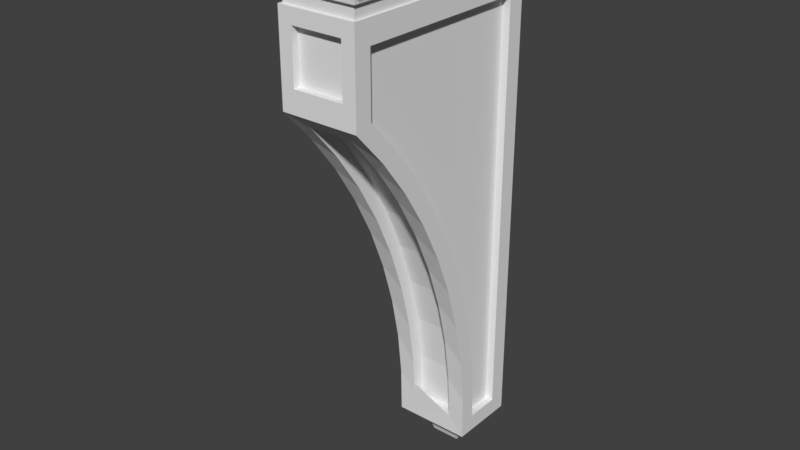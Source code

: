 # Source: OWP_8700.blend  (saved by Blender 2.78.0; exported with 4.5.12 LTS)
import bpy
from mathutils import Matrix  # noqa: F401  (used for matrix-valued properties, if any)

bpy.ops.wm.read_factory_settings(use_empty=True)
scene = bpy.context.scene
scene.name = 'Scene'

# ---- collections
col_collection_1 = bpy.data.collections.new('Collection 1'); scene.collection.children.link(col_collection_1)

# ---- world
world_world = bpy.data.worlds.new('World'); scene.world = world_world
world_world.color = (0.05088, 0.05088, 0.05088)
world_world.use_sun_shadow = False
world_world.sun_shadow_jitter_overblur = 0.0
world_world.cycles.sampling_method = 'MANUAL'

# ---- meshes
me_owp_8700_3dsolid = bpy.data.meshes.new('OWP 8700 3dsolid')
me_owp_8700_3dsolid.from_pydata([(-0.5625, -5.197, -4.077), (-0.5625, -4.939, -3.891), (0.5625, -5.197, -4.077), (0.5625, -4.939, -3.891), (0.5625, -1.407, -12.78), (0.5625, -1.722, -12.78), (0.5625, -1.459, -11.56), (0.5625, -1.969, -10.4), (0.5625, -1.629, -10.35), (0.5625, -1.79, -11.59), (0.5625, -1.913, -9.155), (0.5625, -2.648, -8.107), (0.5625, -2.31, -7.995), (0.5625, -2.255, -9.239), (0.5625, -2.817, -6.879), (0.5625, -3.736, -5.974), (0.5625, -3.428, -5.817), (0.5625, -3.143, -7.015), (0.5625, -4.137, -4.818), (0.5625, -4.423, -4.992), (-0.5625, -4.137, -4.818), (-0.5625, -2.817, -6.879), (-0.5625, -3.428, -5.817), (-0.5625, -1.913, -9.155), (-0.5625, -2.31, -7.995), (-0.5625, -1.459, -11.56), (-0.5625, -1.629, -10.35), (-0.5625, -1.407, -12.78), (-0.5625, -1.722, -12.78), (-0.5625, -4.423, -4.992), (-0.5625, -3.143, -7.015), (-0.5625, -3.736, -5.974), (-0.5625, -2.255, -9.239), (-0.5625, -2.648, -8.107), (-0.5625, -1.79, -11.59), (-0.5625, -1.969, -10.4), (-0.6562, -5.512, -1.875), (-0.6562, -5.512, -3.188), (-0.6562, -5.324, -1.875), (-0.6562, -5.324, -3.188), (0.6562, -5.512, -1.875), (0.6562, -5.324, -1.875), (0.6562, -5.512, -3.188), (0.6562, -5.324, -3.188), (1.024, -4.768e-07, -1.17), (1.026, -4.768e-07, -1.089), (1.024, -5.524, -1.17), (1.039, -4.768e-07, -1.008), (1.031, -5.531, -1.048), (1.062, -4.768e-07, -0.9295), (1.062, -5.562, -0.9295), (1.025, -5.525, -1.109), (1.012, -5.512, -1.188), (1.012, -4.768e-07, -1.188), (1.016, -5.516, -1.184), (1.021, -4.768e-07, -1.177), (1.019, -5.519, -1.18), (1.017, -4.768e-07, -1.183), (1.022, -5.522, -1.175), (0.9375, -4.768e-07, -1.188), (0.9375, -5.438, -1.188), (0.9375, -4.768e-07, -1.5), (0.9375, -5.438, -1.5), (-0.9375, -4.768e-07, -1.5), (-0.9375, -5.438, -1.5), (-0.9375, -4.768e-07, -1.188), (-0.9375, -5.438, -1.188), (-1.012, -5.512, -1.188), (-1.012, -4.768e-07, -1.188), (-1.024, -5.524, -1.17), (-1.022, -5.522, -1.175), (-1.016, -5.516, -1.184), (-1.019, -5.519, -1.18), (-1.062, -5.562, -0.9295), (-1.031, -5.531, -1.048), (-1.025, -5.525, -1.109), (-1.5, -6.0, -0.5), (-1.359, -5.859, -0.5704), (1.5, -6.0, -0.5), (-1.236, -5.736, -0.6684), (1.236, -5.736, -0.6684), (-1.135, -5.635, -0.7899), (1.135, -5.635, -0.7899), (1.359, -5.859, -0.5704), (1.135, -4.768e-07, -0.7899), (1.359, -4.768e-07, -0.5704), (1.236, -4.768e-07, -0.6684), (1.5, -4.768e-07, -0.5), (-1.5, -4.768e-07, -0.5), (-1.236, -4.768e-07, -0.6684), (-1.359, -4.768e-07, -0.5704), (-1.062, -4.768e-07, -0.9295), (-1.135, -4.768e-07, -0.7899), (-1.024, -4.768e-07, -1.17), (-1.017, -4.768e-07, -1.183), (-1.021, -4.768e-07, -1.177), (-1.039, -4.768e-07, -1.008), (-1.026, -4.768e-07, -1.089), (-1.5, -6.0, 0.0), (1.5, -6.0, 0.0), (-1.5, -4.768e-07, 0.0), (1.5, -4.768e-07, 0.0), (1.0, -4.768e-07, -1.5), (1.0, -5.512, -1.5), (-1.0, -4.768e-07, -1.5), (-1.0, -5.512, -1.5), (-0.8752, -4.768e-07, -13.25), (-0.8752, -1.6, -13.25), (-1.0, -4.768e-07, -13.25), (-1.0, -1.725, -13.25), (0.8752, -4.768e-07, -13.25), (1.0, -4.768e-07, -13.25), (0.8752, -1.6, -13.25), (1.0, -1.725, -13.25), (1.0, -0.4375, -2.062), (0.7953, -0.4375, -2.062), (1.0, -0.4375, -12.81), (0.7953, -0.4375, -12.81), (1.0, -1.319, -12.81), (0.7953, -1.319, -12.81), (1.0, -5.074, -3.613), (1.0, -4.314, -4.452), (0.7953, -5.074, -3.613), (0.7953, -4.314, -4.452), (1.0, -3.027, -6.313), (0.7953, -3.63, -5.355), (1.0, -3.63, -5.355), (0.7953, -3.027, -6.313), (1.0, -2.081, -8.369), (0.7953, -2.509, -7.32), (1.0, -2.509, -7.32), (0.7953, -2.081, -8.369), (1.0, -1.507, -10.56), (0.7953, -1.746, -9.451), (1.0, -1.746, -9.451), (0.7953, -1.507, -10.56), (0.7953, -1.364, -11.68), (1.0, -1.364, -11.68), (1.0, -5.074, -2.062), (0.7953, -5.074, -2.062), (-1.0, -0.4375, -2.062), (-0.7953, -0.4375, -2.062), (-1.0, -5.074, -2.062), (-0.7953, -5.074, -2.062), (-1.0, -5.074, -3.613), (-0.7953, -5.074, -3.613), (-1.0, -1.319, -12.81), (-1.0, -1.364, -11.68), (-0.7953, -1.319, -12.81), (-0.7953, -1.364, -11.68), (-1.0, -1.746, -9.451), (-0.7953, -1.507, -10.56), (-1.0, -1.507, -10.56), (-0.7953, -1.746, -9.451), (-1.0, -2.509, -7.32), (-0.7953, -2.081, -8.369), (-1.0, -2.081, -8.369), (-0.7953, -2.509, -7.32), (-1.0, -3.63, -5.355), (-0.7953, -3.027, -6.313), (-1.0, -3.027, -6.313), (-0.7953, -3.63, -5.355), (-0.7953, -4.314, -4.452), (-1.0, -4.314, -4.452), (-1.0, -0.4375, -12.81), (-0.7953, -0.4375, -12.81), (1.0, -5.512, -3.75), (-1.0, -5.512, -3.75), (-1.0, -1.749, -12.08), (-1.0, -1.877, -10.92), (-1.0, -2.109, -9.778), (-1.0, -2.442, -8.659), (-1.0, -2.874, -7.575), (-1.0, -3.402, -6.534), (-1.0, -4.021, -5.544), (-1.0, -4.726, -4.613), (1.0, -4.726, -4.613), (1.0, -4.021, -5.544), (1.0, -3.402, -6.534), (1.0, -2.874, -7.575), (1.0, -2.442, -8.659), (1.0, -2.109, -9.778), (1.0, -1.877, -10.92), (1.0, -1.749, -12.08), (0.3752, -1.1, -14.0), (0.3752, -4.768e-07, -14.0), (0.4268, -1.152, -13.83), (0.5585, -4.768e-07, -13.56), (0.4992, -1.224, -13.67), (0.4486, -4.768e-07, -13.77), (0.5913, -1.316, -13.51), (0.7017, -1.427, -13.38), (0.7017, -4.768e-07, -13.38), (-0.8752, -4.768e-07, -13.38), (-0.8752, -1.6, -13.38), (0.8752, -4.768e-07, -13.38), (0.8752, -1.6, -13.38), (-0.7017, -1.427, -13.38), (-0.7017, -4.768e-07, -13.38), (-0.3752, -1.1, -14.0), (-0.4992, -1.224, -13.67), (-0.5913, -1.316, -13.51), (-0.4268, -1.152, -13.83), (-0.4486, -4.768e-07, -13.77), (-0.5585, -4.768e-07, -13.56), (-0.3752, -4.768e-07, -14.0)], [], [(0, 1, 2), (1, 3, 2), (4, 5, 6), (7, 8, 9), (8, 7, 10), (11, 12, 13), (12, 11, 14), (15, 16, 17), (16, 15, 18), (2, 3, 19), (3, 18, 19), (19, 18, 15), (16, 14, 17), (17, 14, 11), (12, 10, 13), (13, 10, 7), (8, 6, 9), (9, 6, 5), (1, 20, 3), (3, 20, 18), (21, 16, 22), (16, 21, 14), (23, 12, 24), (12, 23, 10), (25, 8, 26), (8, 25, 6), (4, 6, 27), (27, 6, 25), (8, 10, 26), (26, 10, 23), (12, 14, 24), (24, 14, 21), (16, 18, 22), (22, 18, 20), (5, 4, 28), (4, 27, 28), (0, 29, 1), (1, 29, 20), (30, 22, 31), (22, 30, 21), (32, 24, 33), (24, 32, 23), (34, 26, 35), (26, 34, 25), (27, 25, 28), (28, 25, 34), (26, 23, 35), (35, 23, 32), (24, 21, 33), (33, 21, 30), (22, 20, 31), (31, 20, 29), (36, 37, 38), (37, 39, 38), (36, 38, 40), (38, 41, 40), (42, 40, 43), (40, 41, 43), (42, 43, 37), (43, 39, 37), (43, 41, 39), (41, 38, 39), (44, 45, 46), (47, 48, 45), (49, 50, 47), (50, 48, 47), (48, 51, 45), (51, 46, 45), (52, 53, 54), (55, 56, 57), (56, 55, 58), (46, 58, 44), (44, 58, 55), (56, 54, 57), (57, 54, 53), (59, 60, 61), (60, 62, 61), (63, 64, 65), (64, 66, 65), (59, 53, 60), (53, 52, 60), (60, 52, 66), (52, 67, 66), (65, 66, 68), (66, 67, 68), (46, 69, 58), (69, 70, 58), (71, 56, 72), (67, 52, 71), (52, 54, 71), (54, 56, 71), (56, 58, 72), (58, 70, 72), (73, 74, 50), (75, 51, 74), (75, 69, 51), (69, 46, 51), (51, 48, 74), (48, 50, 74), (76, 77, 78), (79, 80, 77), (79, 81, 80), (80, 81, 82), (50, 82, 73), (73, 82, 81), (80, 83, 77), (83, 78, 77), (64, 62, 66), (62, 60, 66), (49, 84, 50), (50, 84, 82), (85, 80, 86), (80, 85, 83), (78, 83, 87), (87, 83, 85), (80, 82, 86), (86, 82, 84), (76, 88, 77), (89, 79, 90), (79, 89, 81), (91, 73, 92), (73, 81, 92), (92, 81, 89), (79, 77, 90), (77, 88, 90), (69, 93, 70), (94, 72, 95), (72, 94, 71), (67, 71, 68), (68, 71, 94), (72, 70, 95), (95, 70, 93), (91, 96, 73), (73, 96, 74), (93, 75, 97), (93, 69, 75), (75, 74, 97), (97, 74, 96), (76, 78, 98), (78, 99, 98), (98, 99, 100), (99, 101, 100), (88, 76, 100), (76, 98, 100), (78, 87, 99), (87, 101, 99), (61, 62, 102), (102, 62, 103), (63, 104, 64), (104, 105, 64), (105, 103, 64), (64, 103, 62), (106, 107, 108), (108, 107, 109), (110, 111, 112), (111, 113, 112), (113, 109, 112), (112, 109, 107), (114, 115, 116), (115, 117, 116), (116, 117, 118), (117, 119, 118), (120, 121, 122), (122, 121, 123), (124, 125, 126), (125, 124, 127), (128, 129, 130), (129, 128, 131), (132, 133, 134), (133, 132, 135), (118, 136, 137), (118, 119, 136), (136, 135, 137), (137, 135, 132), (133, 131, 134), (134, 131, 128), (129, 127, 130), (130, 127, 124), (125, 123, 126), (126, 123, 121), (138, 139, 114), (139, 115, 114), (120, 122, 138), (122, 139, 138), (122, 123, 139), (139, 123, 115), (123, 125, 115), (125, 127, 115), (127, 129, 115), (129, 131, 115), (131, 133, 115), (136, 117, 135), (136, 119, 117), (117, 115, 135), (135, 115, 133), (140, 141, 142), (141, 143, 142), (142, 143, 144), (143, 145, 144), (146, 147, 148), (148, 147, 149), (150, 151, 152), (151, 150, 153), (154, 155, 156), (155, 154, 157), (158, 159, 160), (159, 158, 161), (144, 162, 163), (144, 145, 162), (162, 161, 163), (163, 161, 158), (159, 157, 160), (160, 157, 154), (155, 153, 156), (156, 153, 150), (151, 149, 152), (152, 149, 147), (146, 148, 164), (148, 165, 164), (164, 165, 140), (165, 141, 140), (145, 143, 162), (143, 141, 162), (165, 151, 141), (148, 149, 165), (149, 151, 165), (151, 153, 141), (153, 155, 141), (155, 157, 141), (157, 159, 141), (159, 161, 141), (161, 162, 141), (36, 105, 37), (36, 40, 105), (105, 40, 103), (37, 166, 42), (105, 167, 37), (167, 166, 37), (166, 103, 42), (42, 103, 40), (28, 168, 5), (28, 34, 168), (168, 34, 169), (32, 170, 35), (170, 32, 171), (30, 172, 33), (172, 30, 173), (29, 174, 31), (174, 29, 175), (2, 166, 0), (166, 2, 176), (15, 177, 19), (177, 15, 178), (11, 179, 17), (179, 11, 180), (7, 181, 13), (181, 7, 182), (5, 183, 9), (166, 167, 0), (174, 173, 31), (31, 173, 30), (172, 171, 33), (33, 171, 32), (170, 169, 35), (35, 169, 34), (168, 109, 5), (109, 113, 5), (113, 183, 5), (183, 182, 9), (9, 182, 7), (181, 180, 13), (13, 180, 11), (179, 178, 17), (17, 178, 15), (177, 176, 19), (19, 176, 2), (29, 0, 175), (175, 0, 167), (163, 175, 144), (175, 163, 174), (160, 173, 158), (173, 160, 172), (156, 171, 154), (171, 156, 170), (152, 169, 150), (152, 147, 169), (169, 147, 168), (164, 109, 146), (109, 164, 108), (142, 104, 140), (144, 167, 142), (109, 168, 146), (146, 168, 147), (169, 170, 150), (150, 170, 156), (171, 172, 154), (154, 172, 160), (173, 174, 158), (158, 174, 163), (175, 167, 144), (167, 105, 142), (105, 104, 142), (104, 108, 140), (140, 108, 164), (137, 183, 118), (183, 137, 182), (137, 132, 182), (128, 181, 134), (181, 128, 180), (124, 179, 130), (179, 124, 178), (121, 177, 126), (177, 121, 176), (138, 166, 120), (166, 138, 103), (116, 111, 114), (111, 116, 113), (166, 176, 120), (120, 176, 121), (177, 178, 126), (126, 178, 124), (179, 180, 130), (130, 180, 128), (181, 182, 134), (183, 113, 118), (118, 113, 116), (111, 102, 114), (102, 103, 114), (114, 103, 138), (182, 132, 134), (184, 185, 186), (187, 188, 189), (188, 187, 190), (191, 190, 192), (192, 190, 187), (188, 186, 189), (189, 186, 185), (193, 194, 106), (194, 107, 106), (110, 112, 195), (112, 196, 195), (192, 195, 191), (195, 196, 191), (191, 196, 197), (196, 194, 197), (198, 197, 193), (197, 194, 193), (184, 186, 199), (188, 200, 186), (188, 190, 200), (191, 197, 190), (197, 201, 190), (201, 200, 190), (200, 202, 186), (202, 199, 186), (112, 107, 196), (107, 194, 196), (197, 198, 201), (203, 200, 204), (200, 203, 202), (199, 202, 205), (205, 202, 203), (200, 201, 204), (201, 198, 204), (184, 199, 185), (199, 205, 185), (187, 61, 192), (189, 203, 187), (185, 205, 189), (205, 203, 189), (203, 204, 187), (198, 63, 204), (193, 106, 198), (198, 106, 63), (104, 63, 108), (65, 59, 63), (68, 97, 65), (68, 94, 97), (94, 95, 97), (95, 93, 97), (97, 96, 65), (96, 91, 65), (92, 84, 91), (89, 100, 92), (89, 90, 100), (90, 88, 100), (100, 101, 92), (87, 85, 101), (85, 86, 101), (86, 84, 101), (84, 49, 91), (47, 59, 49), (47, 45, 59), (44, 55, 45), (55, 57, 45), (57, 53, 45), (53, 59, 45), (59, 61, 63), (102, 111, 61), (111, 110, 61), (195, 192, 110), (187, 204, 61), (61, 204, 63), (91, 49, 65), (110, 192, 61), (108, 63, 106), (65, 49, 59), (84, 92, 101)])
_uv = me_owp_8700_3dsolid.uv_layers.new(name='UVMap')
_uv.uv.foreach_set('vector', [0.1423, 0.7477, 0.1531, 0.7477, 0.1423, 0.7965, 0.1531, 0.7477, 0.1531, 0.7965, 0.1423, 0.7965, 0.728, 0.4653, 0.7405, 0.4704, 0.7106, 0.5153, 0.7125, 0.57, 0.698, 0.5668, 0.7242, 0.5195, 0.698, 0.5668, 0.7125, 0.57, 0.6904, 0.6193, 0.703, 0.6733, 0.6878, 0.6723, 0.7054, 0.6214, 0.6878, 0.6723, 0.703, 0.6733, 0.6902, 0.7253, 0.7125, 0.7765, 0.6977, 0.7779, 0.7054, 0.7251, 0.6977, 0.7779, 0.7125, 0.7765, 0.7101, 0.8294, 0.7405, 0.8763, 0.7273, 0.8796, 0.7242, 0.827, 0.7273, 0.8796, 0.7101, 0.8294, 0.7242, 0.827, 0.7242, 0.827, 0.7101, 0.8294, 0.7125, 0.7765, 0.6977, 0.7779, 0.6902, 0.7253, 0.7054, 0.7251, 0.7054, 0.7251, 0.6902, 0.7253, 0.703, 0.6733, 0.6878, 0.6723, 0.6904, 0.6193, 0.7054, 0.6214, 0.7054, 0.6214, 0.6904, 0.6193, 0.7125, 0.57, 0.698, 0.5668, 0.7106, 0.5153, 0.7242, 0.5195, 0.7242, 0.5195, 0.7106, 0.5153, 0.7405, 0.4704, 0.7933, 0.8774, 0.7933, 0.8296, 0.8416, 0.8774, 0.8416, 0.8774, 0.7933, 0.8296, 0.8416, 0.8297, 0.7933, 0.7286, 0.8416, 0.7799, 0.7933, 0.7799, 0.8416, 0.7799, 0.7933, 0.7286, 0.8416, 0.7286, 0.7933, 0.6231, 0.8416, 0.6762, 0.7933, 0.6762, 0.8416, 0.6762, 0.7933, 0.6231, 0.8416, 0.6231, 0.7933, 0.5172, 0.8416, 0.57, 0.7933, 0.57, 0.8416, 0.57, 0.7933, 0.5172, 0.8416, 0.5172, 0.8416, 0.4653, 0.8416, 0.5172, 0.7933, 0.4653, 0.7933, 0.4653, 0.8416, 0.5172, 0.7933, 0.5172, 0.8416, 0.57, 0.8416, 0.6231, 0.7933, 0.57, 0.7933, 0.57, 0.8416, 0.6231, 0.7933, 0.6231, 0.8416, 0.6762, 0.8416, 0.7286, 0.7933, 0.6762, 0.7933, 0.6762, 0.8416, 0.7286, 0.7933, 0.7286, 0.8416, 0.7799, 0.8416, 0.8297, 0.7933, 0.7799, 0.7933, 0.7799, 0.8416, 0.8297, 0.7933, 0.8296, 0.1423, 0.7965, 0.1288, 0.7965, 0.1423, 0.7477, 0.1288, 0.7965, 0.1288, 0.7477, 0.1423, 0.7477, 0.7933, 0.4686, 0.777, 0.5178, 0.78, 0.4653, 0.78, 0.4653, 0.777, 0.5178, 0.7628, 0.5154, 0.7581, 0.6198, 0.7504, 0.567, 0.7652, 0.5684, 0.7504, 0.567, 0.7581, 0.6198, 0.743, 0.6196, 0.7581, 0.7235, 0.7405, 0.6726, 0.7558, 0.6716, 0.7405, 0.6726, 0.7581, 0.7235, 0.7431, 0.7256, 0.777, 0.8253, 0.7508, 0.778, 0.7652, 0.7748, 0.7508, 0.778, 0.777, 0.8253, 0.7633, 0.8295, 0.7807, 0.8796, 0.7633, 0.8295, 0.7933, 0.8745, 0.7933, 0.8745, 0.7633, 0.8295, 0.777, 0.8253, 0.7508, 0.778, 0.7431, 0.7256, 0.7652, 0.7748, 0.7652, 0.7748, 0.7431, 0.7256, 0.7581, 0.7235, 0.7405, 0.6726, 0.743, 0.6196, 0.7558, 0.6716, 0.7558, 0.6716, 0.743, 0.6196, 0.7581, 0.6198, 0.7504, 0.567, 0.7628, 0.5154, 0.7652, 0.5684, 0.7652, 0.5684, 0.7628, 0.5154, 0.777, 0.5178, 0.1773, 0.8045, 0.1773, 0.7477, 0.1853, 0.8045, 0.1773, 0.7477, 0.1853, 0.7477, 0.1853, 0.8045, 0.1612, 0.7477, 0.1692, 0.7477, 0.1612, 0.8047, 0.1692, 0.7477, 0.1692, 0.8047, 0.1612, 0.8047, 0.1773, 0.7477, 0.1773, 0.8045, 0.1692, 0.7477, 0.1773, 0.8045, 0.1692, 0.8045, 0.1692, 0.7477, 0.1612, 0.8047, 0.1531, 0.8047, 0.1612, 0.7477, 0.1531, 0.8047, 0.1531, 0.7477, 0.1612, 0.7477, 0.6135, 0.7826, 0.559, 0.7826, 0.6135, 0.7256, 0.559, 0.7826, 0.559, 0.7256, 0.6135, 0.7256, 0.3993, 0.5086, 0.4028, 0.5086, 0.3993, 0.7482, 0.4063, 0.5086, 0.4045, 0.7485, 0.4028, 0.5086, 0.4097, 0.5086, 0.4097, 0.7498, 0.4063, 0.5086, 0.4097, 0.7498, 0.4045, 0.7485, 0.4063, 0.5086, 0.4045, 0.7485, 0.4019, 0.7482, 0.4028, 0.5086, 0.4019, 0.7482, 0.3993, 0.7482, 0.4028, 0.5086, 0.129, 0.5088, 0.129, 0.7477, 0.1288, 0.5086, 0.399, 0.5086, 0.3988, 0.748, 0.3987, 0.5086, 0.3988, 0.748, 0.399, 0.5086, 0.399, 0.7481, 0.3993, 0.7482, 0.399, 0.7481, 0.3993, 0.5086, 0.3993, 0.5086, 0.399, 0.7481, 0.399, 0.5086, 0.3988, 0.748, 0.3987, 0.7478, 0.3987, 0.5086, 0.1288, 0.7477, 0.1288, 0.5086, 0.129, 0.7477, 0.8712, 0.8394, 0.8712, 0.6035, 0.8846, 0.8394, 0.8712, 0.6035, 0.8846, 0.6035, 0.8846, 0.8394, 0.3314, 0.9071, 0.3314, 0.6712, 0.3447, 0.9071, 0.3314, 0.6712, 0.3447, 0.6712, 0.3447, 0.9071, 0.1322, 0.7477, 0.129, 0.7477, 0.1322, 0.512, 0.129, 0.7477, 0.129, 0.5088, 0.1322, 0.512, 0.1322, 0.512, 0.129, 0.5088, 0.2127, 0.512, 0.129, 0.5088, 0.2159, 0.5088, 0.2127, 0.512, 0.2127, 0.7477, 0.2127, 0.512, 0.2159, 0.7477, 0.2127, 0.512, 0.2159, 0.5088, 0.2159, 0.7477, 0.3028, 0.6858, 0.3028, 0.7746, 0.3026, 0.6859, 0.3028, 0.7746, 0.3026, 0.7745, 0.3026, 0.6859, 0.3021, 0.7742, 0.3023, 0.686, 0.3023, 0.7744, 0.3019, 0.7741, 0.3019, 0.6863, 0.3021, 0.7742, 0.3019, 0.6863, 0.3021, 0.6861, 0.3021, 0.7742, 0.3021, 0.6861, 0.3023, 0.686, 0.3021, 0.7742, 0.3023, 0.686, 0.3026, 0.6859, 0.3023, 0.7744, 0.3026, 0.6859, 0.3026, 0.7745, 0.3023, 0.7744, 0.3132, 0.7763, 0.3079, 0.7749, 0.3132, 0.6841, 0.3053, 0.7746, 0.3053, 0.6857, 0.3079, 0.7749, 0.3053, 0.7746, 0.3028, 0.7746, 0.3053, 0.6857, 0.3028, 0.7746, 0.3028, 0.6858, 0.3053, 0.6857, 0.3053, 0.6857, 0.3079, 0.6855, 0.3079, 0.7749, 0.3079, 0.6855, 0.3132, 0.6841, 0.3079, 0.7749, 0.6878, 0.4653, 0.6818, 0.4715, 0.559, 0.4653, 0.3259, 0.7838, 0.3259, 0.6766, 0.3314, 0.7891, 0.3259, 0.7838, 0.3198, 0.7794, 0.3259, 0.6766, 0.3259, 0.6766, 0.3198, 0.7794, 0.3198, 0.681, 0.3132, 0.6841, 0.3198, 0.681, 0.3132, 0.7763, 0.3132, 0.7763, 0.3198, 0.681, 0.3198, 0.7794, 0.3259, 0.6766, 0.3314, 0.6712, 0.3314, 0.7891, 0.5651, 0.4715, 0.559, 0.4653, 0.6818, 0.4715, 0.6837, 0.7256, 0.6837, 0.807, 0.6707, 0.7256, 0.6837, 0.807, 0.6707, 0.807, 0.6707, 0.7256, 0.4097, 0.5086, 0.4159, 0.5086, 0.4097, 0.7498, 0.4097, 0.7498, 0.4159, 0.5086, 0.4159, 0.753, 0.5651, 0.7255, 0.5704, 0.477, 0.5704, 0.7256, 0.5704, 0.477, 0.5651, 0.7255, 0.5651, 0.4715, 0.559, 0.4653, 0.5651, 0.4715, 0.559, 0.7254, 0.559, 0.7254, 0.5651, 0.4715, 0.5651, 0.7255, 0.4214, 0.7574, 0.4159, 0.753, 0.4214, 0.5086, 0.4214, 0.5086, 0.4159, 0.753, 0.4159, 0.5086, 0.6878, 0.4653, 0.6878, 0.7254, 0.6818, 0.4715, 0.6765, 0.7256, 0.6765, 0.477, 0.6818, 0.7255, 0.3987, 0.5086, 0.3987, 0.7574, 0.3932, 0.5129, 0.387, 0.7574, 0.387, 0.5161, 0.3932, 0.7574, 0.387, 0.5161, 0.3932, 0.5129, 0.3932, 0.7574, 0.3932, 0.7574, 0.3932, 0.5129, 0.3987, 0.7574, 0.6765, 0.477, 0.6818, 0.4715, 0.6818, 0.7255, 0.6818, 0.4715, 0.6878, 0.7254, 0.6818, 0.7255, 0.3766, 0.5177, 0.3766, 0.7574, 0.3763, 0.5178, 0.376, 0.7574, 0.3761, 0.5179, 0.3763, 0.7574, 0.3761, 0.5179, 0.376, 0.7574, 0.3759, 0.5181, 0.2159, 0.5088, 0.216, 0.5086, 0.2159, 0.7477, 0.2159, 0.7477, 0.216, 0.5086, 0.2161, 0.7477, 0.3761, 0.5179, 0.3763, 0.5178, 0.3763, 0.7574, 0.3763, 0.7574, 0.3763, 0.5178, 0.3766, 0.7574, 0.387, 0.7574, 0.3836, 0.7574, 0.387, 0.5161, 0.387, 0.5161, 0.3836, 0.7574, 0.3818, 0.5174, 0.3766, 0.7574, 0.3792, 0.5177, 0.3801, 0.7574, 0.3766, 0.7574, 0.3766, 0.5177, 0.3792, 0.5177, 0.3792, 0.5177, 0.3818, 0.5174, 0.3801, 0.7574, 0.3801, 0.7574, 0.3818, 0.5174, 0.3836, 0.7574, 0.3447, 0.8014, 0.3447, 0.6712, 0.3655, 0.8014, 0.3447, 0.6712, 0.3655, 0.6712, 0.3655, 0.8014, 0.0, 0.5086, 0.1288, 0.5086, 6.141e-08, 0.7688, 0.1288, 0.5086, 0.1288, 0.7688, 6.141e-08, 0.7688, 0.4428, 0.5086, 0.4428, 0.7688, 0.4214, 0.5086, 0.4428, 0.7688, 0.4214, 0.7688, 0.4214, 0.5086, 0.4642, 0.5086, 0.4642, 0.7688, 0.4428, 0.5086, 0.4642, 0.7688, 0.4428, 0.7688, 0.4428, 0.5086, 0.2993, 0.7476, 0.2993, 0.5118, 0.3019, 0.7476, 0.3019, 0.7476, 0.2993, 0.5118, 0.3019, 0.5086, 0.2188, 0.7476, 0.2161, 0.7476, 0.2188, 0.5118, 0.2161, 0.7476, 0.2161, 0.5086, 0.2188, 0.5118, 0.2161, 0.5086, 0.3019, 0.5086, 0.2188, 0.5118, 0.2188, 0.5118, 0.3019, 0.5086, 0.2993, 0.5118, 0.3019, 0.5899, 0.3706, 0.5899, 0.3019, 0.5953, 0.3019, 0.5953, 0.3706, 0.5899, 0.3759, 0.5953, 0.3019, 0.514, 0.3019, 0.5086, 0.3706, 0.514, 0.3019, 0.5086, 0.3759, 0.5086, 0.3706, 0.514, 0.3759, 0.5086, 0.3759, 0.5953, 0.3706, 0.514, 0.3706, 0.514, 0.3759, 0.5953, 0.3706, 0.5899, 0.4732, 0.9594, 0.4644, 0.9594, 0.4732, 0.5086, 0.4644, 0.9594, 0.4644, 0.5086, 0.4732, 0.5086, 0.2082, 0.786, 0.1994, 0.786, 0.2082, 0.7477, 0.1994, 0.786, 0.1994, 0.7477, 0.2082, 0.7477, 0.8591, 0.5321, 0.8591, 0.572, 0.8504, 0.5321, 0.8504, 0.5321, 0.8591, 0.572, 0.8504, 0.572, 0.8591, 0.6584, 0.8504, 0.6142, 0.8591, 0.6142, 0.8504, 0.6142, 0.8591, 0.6584, 0.8504, 0.6584, 0.8591, 0.7516, 0.8504, 0.7043, 0.8591, 0.7043, 0.8504, 0.7043, 0.8591, 0.7516, 0.8504, 0.7516, 0.8591, 0.8487, 0.8504, 0.7998, 0.8591, 0.7998, 0.8504, 0.7998, 0.8591, 0.8487, 0.8504, 0.8487, 0.8591, 0.9468, 0.8504, 0.8978, 0.8591, 0.8978, 0.8591, 0.9468, 0.8504, 0.9468, 0.8504, 0.8978, 0.8504, 0.8978, 0.8504, 0.8487, 0.8591, 0.8978, 0.8591, 0.8978, 0.8504, 0.8487, 0.8591, 0.8487, 0.8504, 0.7998, 0.8504, 0.7516, 0.8591, 0.7998, 0.8591, 0.7998, 0.8504, 0.7516, 0.8591, 0.7516, 0.8504, 0.7043, 0.8504, 0.6584, 0.8591, 0.7043, 0.8591, 0.7043, 0.8504, 0.6584, 0.8591, 0.6584, 0.8504, 0.6142, 0.8504, 0.572, 0.8591, 0.6142, 0.8591, 0.6142, 0.8504, 0.572, 0.8591, 0.572, 0.8846, 0.6035, 0.8934, 0.6035, 0.8846, 0.8045, 0.8934, 0.6035, 0.8934, 0.8045, 0.8846, 0.8045, 0.8591, 0.5321, 0.8504, 0.5321, 0.8591, 0.4653, 0.8504, 0.5321, 0.8504, 0.4653, 0.8591, 0.4653, 0.6722, 0.3982, 0.7048, 0.3619, 0.6722, 0.4653, 0.6722, 0.4653, 0.7048, 0.3619, 0.8712, 0.4653, 0.7048, 0.3619, 0.7342, 0.3228, 0.8712, 0.4653, 0.7342, 0.3228, 0.7601, 0.2813, 0.8712, 0.4653, 0.7601, 0.2813, 0.7823, 0.2377, 0.8712, 0.4653, 0.7823, 0.2377, 0.8007, 0.1923, 0.8712, 0.4653, 0.8007, 0.1923, 0.815, 0.1455, 0.8712, 0.4653, 0.8315, 0.04898, 0.8712, 0.0, 0.8253, 0.0976, 0.8315, 0.04898, 0.8334, 1.241e-07, 0.8712, 0.0, 0.8712, 0.0, 0.8712, 0.4653, 0.8253, 0.0976, 0.8253, 0.0976, 0.8712, 0.4653, 0.815, 0.1455, 0.3743, 0.8723, 0.3655, 0.8723, 0.3743, 0.6712, 0.3655, 0.8723, 0.3655, 0.6712, 0.3743, 0.6712, 0.8504, 0.9468, 0.8416, 0.9468, 0.8504, 0.88, 0.8416, 0.9468, 0.8416, 0.88, 0.8504, 0.88, 0.8504, 0.4653, 0.8504, 0.5143, 0.8416, 0.4653, 0.8416, 0.4653, 0.8504, 0.5143, 0.8416, 0.5143, 0.8504, 0.6123, 0.8416, 0.5634, 0.8504, 0.5634, 0.8416, 0.5634, 0.8504, 0.6123, 0.8416, 0.6123, 0.8504, 0.7078, 0.8416, 0.6605, 0.8504, 0.6605, 0.8416, 0.6605, 0.8504, 0.7078, 0.8416, 0.7078, 0.8504, 0.7979, 0.8416, 0.7537, 0.8504, 0.7537, 0.8416, 0.7537, 0.8504, 0.7979, 0.8416, 0.7979, 0.8504, 0.88, 0.8416, 0.8401, 0.8504, 0.8401, 0.8504, 0.88, 0.8416, 0.88, 0.8416, 0.8401, 0.8416, 0.8401, 0.8416, 0.7979, 0.8504, 0.8401, 0.8504, 0.8401, 0.8416, 0.7979, 0.8504, 0.7979, 0.8416, 0.7537, 0.8416, 0.7078, 0.8504, 0.7537, 0.8504, 0.7537, 0.8416, 0.7078, 0.8504, 0.7078, 0.8416, 0.6605, 0.8416, 0.6123, 0.8504, 0.6605, 0.8504, 0.6605, 0.8416, 0.6123, 0.8504, 0.6123, 0.8416, 0.5634, 0.8416, 0.5143, 0.8504, 0.5634, 0.8504, 0.5634, 0.8416, 0.5143, 0.8504, 0.5143, 0.1907, 0.7477, 0.1994, 0.7477, 0.1907, 0.786, 0.1994, 0.7477, 0.1994, 0.786, 0.1907, 0.786, 0.8591, 0.4653, 0.8679, 0.4653, 0.8591, 0.9161, 0.8679, 0.4653, 0.8679, 0.9161, 0.8591, 0.9161, 0.6722, 0.3982, 0.6722, 0.4653, 0.6396, 0.3619, 0.6722, 0.4653, 0.4732, 0.4653, 0.6396, 0.3619, 0.4732, 0.0, 0.5191, 0.0976, 0.4732, 0.4653, 0.511, 8.273e-08, 0.5129, 0.04898, 0.4732, 0.0, 0.5129, 0.04898, 0.5191, 0.0976, 0.4732, 0.0, 0.5191, 0.0976, 0.5294, 0.1455, 0.4732, 0.4653, 0.5294, 0.1455, 0.5437, 0.1923, 0.4732, 0.4653, 0.5437, 0.1923, 0.5621, 0.2377, 0.4732, 0.4653, 0.5621, 0.2377, 0.5843, 0.2813, 0.4732, 0.4653, 0.5843, 0.2813, 0.6102, 0.3228, 0.4732, 0.4653, 0.6102, 0.3228, 0.6396, 0.3619, 0.4732, 0.4653, 0.4879, 0.9843, 0.4732, 1.0, 0.4879, 0.9292, 0.4879, 0.9843, 0.5443, 0.9843, 0.4732, 1.0, 0.4732, 1.0, 0.5443, 0.9843, 0.559, 1.0, 0.4879, 0.9292, 0.559, 0.9056, 0.5443, 0.9292, 0.4732, 1.0, 0.4732, 0.9056, 0.4879, 0.9292, 0.4732, 0.9056, 0.559, 0.9056, 0.4879, 0.9292, 0.559, 0.9056, 0.559, 1.0, 0.5443, 0.9292, 0.5443, 0.9292, 0.559, 1.0, 0.5443, 0.9843, 0.276, 0.7774, 0.2957, 0.7476, 0.2957, 0.8219, 0.492, 0.4848, 0.492, 0.5357, 0.4732, 0.5145, 0.4732, 0.5145, 0.492, 0.5357, 0.4732, 0.5646, 0.492, 0.6394, 0.4732, 0.6151, 0.492, 0.5874, 0.4732, 0.6151, 0.492, 0.6394, 0.4732, 0.6657, 0.492, 0.7425, 0.4732, 0.716, 0.492, 0.6912, 0.4732, 0.716, 0.492, 0.7425, 0.4732, 0.7655, 0.492, 0.8415, 0.4732, 0.8139, 0.492, 0.7927, 0.4732, 0.8139, 0.492, 0.8415, 0.4732, 0.8607, 0.5403, 0.8885, 0.559, 0.9056, 0.492, 0.8884, 0.559, 0.9056, 0.5403, 0.8885, 0.559, 0.8607, 0.5402, 0.7927, 0.559, 0.8139, 0.5402, 0.8415, 0.559, 0.8139, 0.5402, 0.7927, 0.559, 0.7655, 0.5402, 0.6912, 0.559, 0.716, 0.5402, 0.7425, 0.559, 0.716, 0.5402, 0.6912, 0.559, 0.6657, 0.5402, 0.5874, 0.559, 0.6151, 0.5402, 0.6394, 0.559, 0.6151, 0.5402, 0.5874, 0.559, 0.5646, 0.5403, 0.4848, 0.559, 0.5145, 0.5402, 0.5357, 0.559, 0.9056, 0.4732, 0.9056, 0.492, 0.8884, 0.4732, 0.8139, 0.4732, 0.7655, 0.492, 0.7927, 0.492, 0.7927, 0.4732, 0.7655, 0.492, 0.7425, 0.4732, 0.716, 0.4732, 0.6657, 0.492, 0.6912, 0.492, 0.6912, 0.4732, 0.6657, 0.492, 0.6394, 0.4732, 0.6151, 0.4732, 0.5646, 0.492, 0.5874, 0.492, 0.5874, 0.4732, 0.5646, 0.492, 0.5357, 0.4732, 0.5145, 0.4732, 0.4653, 0.5403, 0.4848, 0.4732, 0.4653, 0.559, 0.4653, 0.5403, 0.4848, 0.559, 0.4653, 0.559, 0.5145, 0.5403, 0.4848, 0.559, 0.5145, 0.559, 0.5646, 0.5402, 0.5357, 0.5402, 0.5357, 0.559, 0.5646, 0.5402, 0.5874, 0.559, 0.6151, 0.559, 0.6657, 0.5402, 0.6394, 0.5402, 0.6394, 0.559, 0.6657, 0.5402, 0.6912, 0.559, 0.716, 0.559, 0.7655, 0.5402, 0.7425, 0.5402, 0.7425, 0.559, 0.7655, 0.5402, 0.7927, 0.559, 0.8139, 0.559, 0.8607, 0.5402, 0.8415, 0.5402, 0.8415, 0.559, 0.8607, 0.5403, 0.8885, 0.492, 0.8415, 0.492, 0.8884, 0.4732, 0.8607, 0.4732, 0.8607, 0.492, 0.8884, 0.4732, 0.9056, 0.1852, 0.3808, 0.2029, 0.3738, 0.2178, 0.4171, 0.2029, 0.3738, 0.1852, 0.3808, 0.1726, 0.3335, 0.1299, 0.3002, 0.146, 0.2907, 0.1558, 0.3417, 0.146, 0.2907, 0.1299, 0.3002, 0.1234, 0.2456, 0.08935, 0.2113, 0.1048, 0.1987, 0.1077, 0.2566, 0.1048, 0.1987, 0.08935, 0.2113, 0.09051, 0.1503, 0.06467, 0.1165, 0.08056, 0.1007, 0.07496, 0.1644, 0.06467, 0.1165, 0.05855, 0.06791, 0.08056, 0.1007, 0.08056, 0.1007, 0.05855, 0.06791, 0.07506, 0.05052, 0.01878, 0.01894, 0.07404, 1.655e-07, 0.05664, 0.01894, 0.07404, 1.655e-07, 0.01878, 0.01894, 0.0, 0.0, 0.2178, 0.4842, 3.8e-08, 0.5086, 0.01878, 0.4842, 0.2178, 0.4171, 0.2366, 0.4112, 0.2178, 0.4842, 0.07404, 1.655e-07, 0.07506, 0.05052, 0.05664, 0.01894, 0.05664, 0.01894, 0.07506, 0.05052, 0.05855, 0.06791, 0.08056, 0.1007, 0.09051, 0.1503, 0.07496, 0.1644, 0.07496, 0.1644, 0.09051, 0.1503, 0.08935, 0.2113, 0.1048, 0.1987, 0.1234, 0.2456, 0.1077, 0.2566, 0.1077, 0.2566, 0.1234, 0.2456, 0.1299, 0.3002, 0.146, 0.2907, 0.1726, 0.3335, 0.1558, 0.3417, 0.1558, 0.3417, 0.1726, 0.3335, 0.1852, 0.3808, 0.2029, 0.3738, 0.2366, 0.4112, 0.2178, 0.4171, 0.2366, 0.4112, 0.2366, 0.5086, 0.2178, 0.4842, 0.2366, 0.5086, 3.8e-08, 0.5086, 0.2178, 0.4842, 3.8e-08, 0.5086, 0.0, 0.0, 0.01878, 0.4842, 0.01878, 0.4842, 0.0, 0.0, 0.01878, 0.01894, 0.4146, 0.06791, 0.3981, 0.05052, 0.4165, 0.01894, 0.3981, 0.05052, 0.4146, 0.06791, 0.3926, 0.1007, 0.4146, 0.06791, 0.4085, 0.1165, 0.3926, 0.1007, 0.3838, 0.2113, 0.3827, 0.1503, 0.3982, 0.1644, 0.3827, 0.1503, 0.3838, 0.2113, 0.3684, 0.1987, 0.3432, 0.3002, 0.3498, 0.2456, 0.3655, 0.2566, 0.3498, 0.2456, 0.3432, 0.3002, 0.3271, 0.2907, 0.288, 0.3808, 0.3006, 0.3335, 0.3174, 0.3417, 0.3006, 0.3335, 0.288, 0.3808, 0.2703, 0.3738, 0.2554, 0.4842, 0.2366, 0.4112, 0.2554, 0.4171, 0.2366, 0.4112, 0.2554, 0.4842, 0.2366, 0.5086, 0.4544, 0.01894, 0.4732, 0.0, 0.4544, 0.4842, 0.4732, 0.0, 0.4544, 0.01894, 0.3991, 2.482e-07, 0.2366, 0.4112, 0.2703, 0.3738, 0.2554, 0.4171, 0.2554, 0.4171, 0.2703, 0.3738, 0.288, 0.3808, 0.3006, 0.3335, 0.3271, 0.2907, 0.3174, 0.3417, 0.3174, 0.3417, 0.3271, 0.2907, 0.3432, 0.3002, 0.3498, 0.2456, 0.3684, 0.1987, 0.3655, 0.2566, 0.3655, 0.2566, 0.3684, 0.1987, 0.3838, 0.2113, 0.3827, 0.1503, 0.3926, 0.1007, 0.3982, 0.1644, 0.3981, 0.05052, 0.3991, 2.482e-07, 0.4165, 0.01894, 0.4165, 0.01894, 0.3991, 2.482e-07, 0.4544, 0.01894, 0.4732, 0.0, 0.4732, 0.5086, 0.4544, 0.4842, 0.4732, 0.5086, 0.2366, 0.5086, 0.4544, 0.4842, 0.4544, 0.4842, 0.2366, 0.5086, 0.2554, 0.4842, 0.3926, 0.1007, 0.4085, 0.1165, 0.3982, 0.1644, 0.2438, 0.7618, 0.2438, 0.8095, 0.2363, 0.7596, 0.2246, 0.8095, 0.2292, 0.7564, 0.2339, 0.8095, 0.2292, 0.7564, 0.2246, 0.8095, 0.2224, 0.7524, 0.2161, 0.7476, 0.2224, 0.7524, 0.2161, 0.8095, 0.2161, 0.8095, 0.2224, 0.7524, 0.2246, 0.8095, 0.2292, 0.7564, 0.2363, 0.7596, 0.2339, 0.8095, 0.2339, 0.8095, 0.2363, 0.7596, 0.2438, 0.8095, 0.3706, 0.6647, 0.3706, 0.5953, 0.3759, 0.6647, 0.3706, 0.5953, 0.3759, 0.5953, 0.3759, 0.6647, 0.1853, 0.8171, 0.1853, 0.7477, 0.1907, 0.8171, 0.1853, 0.7477, 0.1907, 0.7477, 0.1907, 0.8171, 0.3706, 0.6637, 0.3706, 0.6712, 0.3094, 0.6637, 0.3706, 0.6712, 0.3019, 0.6712, 0.3094, 0.6637, 0.3094, 0.6637, 0.3019, 0.6712, 0.3094, 0.6028, 0.3019, 0.6712, 0.3019, 0.5953, 0.3094, 0.6028, 0.3706, 0.6028, 0.3094, 0.6028, 0.3706, 0.5953, 0.3094, 0.6028, 0.3019, 0.5953, 0.3706, 0.5953, 0.643, 0.7724, 0.6354, 0.7746, 0.643, 0.7398, 0.6278, 0.7777, 0.6278, 0.7344, 0.6354, 0.7746, 0.6278, 0.7777, 0.6205, 0.7817, 0.6278, 0.7344, 0.6135, 0.7865, 0.6135, 0.7256, 0.6205, 0.7817, 0.6135, 0.7256, 0.6205, 0.7304, 0.6205, 0.7817, 0.6205, 0.7304, 0.6278, 0.7344, 0.6205, 0.7817, 0.6278, 0.7344, 0.6354, 0.7376, 0.6354, 0.7746, 0.6354, 0.7376, 0.643, 0.7398, 0.6354, 0.7746, 0.3009, 0.7476, 0.3009, 0.8236, 0.2957, 0.7476, 0.3009, 0.8236, 0.2957, 0.8236, 0.2957, 0.7476, 0.643, 0.7875, 0.643, 0.7256, 0.6493, 0.7827, 0.6608, 0.7256, 0.6561, 0.7787, 0.6515, 0.7256, 0.6561, 0.7787, 0.6608, 0.7256, 0.6633, 0.7756, 0.6707, 0.7734, 0.6633, 0.7756, 0.6707, 0.7256, 0.6707, 0.7256, 0.6633, 0.7756, 0.6608, 0.7256, 0.6561, 0.7787, 0.6493, 0.7827, 0.6515, 0.7256, 0.6493, 0.7827, 0.643, 0.7256, 0.6515, 0.7256, 0.2438, 0.7476, 0.276, 0.7476, 0.2438, 0.7953, 0.276, 0.7476, 0.276, 0.7953, 0.2438, 0.7953, 0.9596, 0.5847, 0.9759, 0.06466, 0.9657, 0.5766, 0.9549, 0.5938, 0.9164, 0.5938, 0.9596, 0.5847, 0.9517, 0.6035, 0.9195, 0.6035, 0.9549, 0.5938, 0.9195, 0.6035, 0.9164, 0.5938, 0.9549, 0.5938, 0.9164, 0.5938, 0.9116, 0.5847, 0.9596, 0.5847, 0.9055, 0.5766, 0.8954, 0.06466, 0.9116, 0.5847, 0.898, 0.5766, 0.898, 0.5712, 0.9055, 0.5766, 0.9055, 0.5766, 0.898, 0.5712, 0.8954, 0.06466, 0.8927, 0.06466, 0.8954, 0.06466, 0.8927, 0.5712, 0.8954, 0.05119, 0.9759, 0.05119, 0.8954, 0.06466, 0.8922, 0.05119, 0.8916, 0.04692, 0.8954, 0.05119, 0.8922, 0.05119, 0.892, 0.05098, 0.8916, 0.04692, 0.892, 0.05098, 0.8918, 0.05073, 0.8916, 0.04692, 0.8918, 0.05073, 0.8917, 0.05044, 0.8916, 0.04692, 0.8916, 0.04692, 0.891, 0.04345, 0.8954, 0.05119, 0.891, 0.04345, 0.89, 0.04007, 0.8954, 0.05119, 0.8869, 0.03405, 0.9843, 0.03405, 0.89, 0.04007, 0.8826, 0.02881, 0.8712, 3.102e-08, 0.8869, 0.03405, 0.8826, 0.02881, 0.8773, 0.02459, 0.8712, 3.102e-08, 0.8773, 0.02459, 0.8712, 0.02155, 0.8712, 3.102e-08, 0.8712, 3.102e-08, 1.0, 0.0, 0.8869, 0.03405, 1.0, 0.02155, 0.9939, 0.02459, 1.0, 0.0, 0.9939, 0.02459, 0.9886, 0.02881, 1.0, 0.0, 0.9886, 0.02881, 0.9843, 0.03405, 1.0, 0.0, 0.9843, 0.03405, 0.9812, 0.04007, 0.89, 0.04007, 0.9802, 0.04345, 0.9759, 0.05119, 0.9812, 0.04007, 0.9802, 0.04345, 0.9797, 0.04692, 0.9759, 0.05119, 0.9796, 0.05044, 0.9794, 0.05073, 0.9797, 0.04692, 0.9794, 0.05073, 0.9793, 0.05098, 0.9797, 0.04692, 0.9793, 0.05098, 0.979, 0.05119, 0.9797, 0.04692, 0.979, 0.05119, 0.9759, 0.05119, 0.9797, 0.04692, 0.9759, 0.05119, 0.9759, 0.06466, 0.8954, 0.06466, 0.9785, 0.06466, 0.9785, 0.5712, 0.9759, 0.06466, 0.9785, 0.5712, 0.9732, 0.5712, 0.9759, 0.06466, 0.9732, 0.5766, 0.9657, 0.5766, 0.9732, 0.5712, 0.9596, 0.5847, 0.9116, 0.5847, 0.9759, 0.06466, 0.9759, 0.06466, 0.9116, 0.5847, 0.8954, 0.06466, 0.89, 0.04007, 0.9812, 0.04007, 0.8954, 0.05119, 0.9732, 0.5712, 0.9657, 0.5766, 0.9759, 0.06466, 0.8927, 0.5712, 0.8954, 0.06466, 0.898, 0.5712, 0.8954, 0.05119, 0.9812, 0.04007, 0.9759, 0.05119, 0.9843, 0.03405, 0.8869, 0.03405, 1.0, 0.0])
me_owp_8700_3dsolid.materials.append(None)
me_owp_8700_3dsolid.use_remesh_preserve_volume = False
me_owp_8700_3dsolid.use_remesh_preserve_attributes = False
me_owp_8700_3dsolid.use_mirror_vertex_groups = False
me_owp_8700_3dsolid.update()

# ---- objects
ob_owp_8700 = bpy.data.objects.new('OWP 8700', me_owp_8700_3dsolid)

# ---- transforms, parenting, visibility, modifiers, constraints
ob_owp_8700.location = (0.0, 0.0, 0.0)
ob_owp_8700.scale = (0.0254, 0.0254, 0.0254)
ob_owp_8700.display_type = 'WIRE'
ob_owp_8700.lineart.crease_threshold = 0.0

# ---- collection membership
col_collection_1.objects.link(ob_owp_8700)

# ---- scene / render settings (as saved in the file)
scene.frame_start = 1; scene.frame_end = 250; scene.frame_set(1)
scene.render.engine = 'CYCLES'
scene.render.resolution_percentage = 50
scene.render.dither_intensity = 0.0
scene.cycles.use_denoising = False
scene.cycles.samples = 128
scene.cycles.sampling_pattern = 'TABULATED_SOBOL'
scene.cycles.light_sampling_threshold = 0.0
scene.cycles.use_adaptive_sampling = False
scene.cycles.use_light_tree = False
scene.cycles.caustics_reflective = False
scene.cycles.caustics_refractive = False
scene.cycles.blur_glossy = 0.0
scene.cycles.max_bounces = 6
scene.cycles.sample_clamp_direct = 1.0
scene.cycles.sample_clamp_indirect = 1.0
scene.view_settings.view_transform = 'Standard'
bpy.context.view_layer.update()

# ---- added for rendering (the .blend has no active camera and no usable light): camera, sun
cam_auto = bpy.data.cameras.new('AutoCamera')
cam_auto.lens = 50.0
cam_auto.sensor_width = 36.0
cam_auto.clip_end = 1000.0
ob_auto_camera = bpy.data.objects.new('AutoCamera', cam_auto)
scene.collection.objects.link(ob_auto_camera)
ob_auto_camera.location = (0.364829, -0.513995, 0.114063)
ob_auto_camera.rotation_euler = (1.09748, -7.21219e-08, 0.694738)
scene.camera = ob_auto_camera
light_auto_sun = bpy.data.lights.new('AutoSun', 'SUN')
light_auto_sun.energy = 3.0
light_auto_sun.angle = 0.0523599
ob_auto_sun = bpy.data.objects.new('AutoSun', light_auto_sun)
scene.collection.objects.link(ob_auto_sun)
ob_auto_sun.rotation_euler = (0.872665, 0.174533, 0.523599)
bpy.context.view_layer.update()
